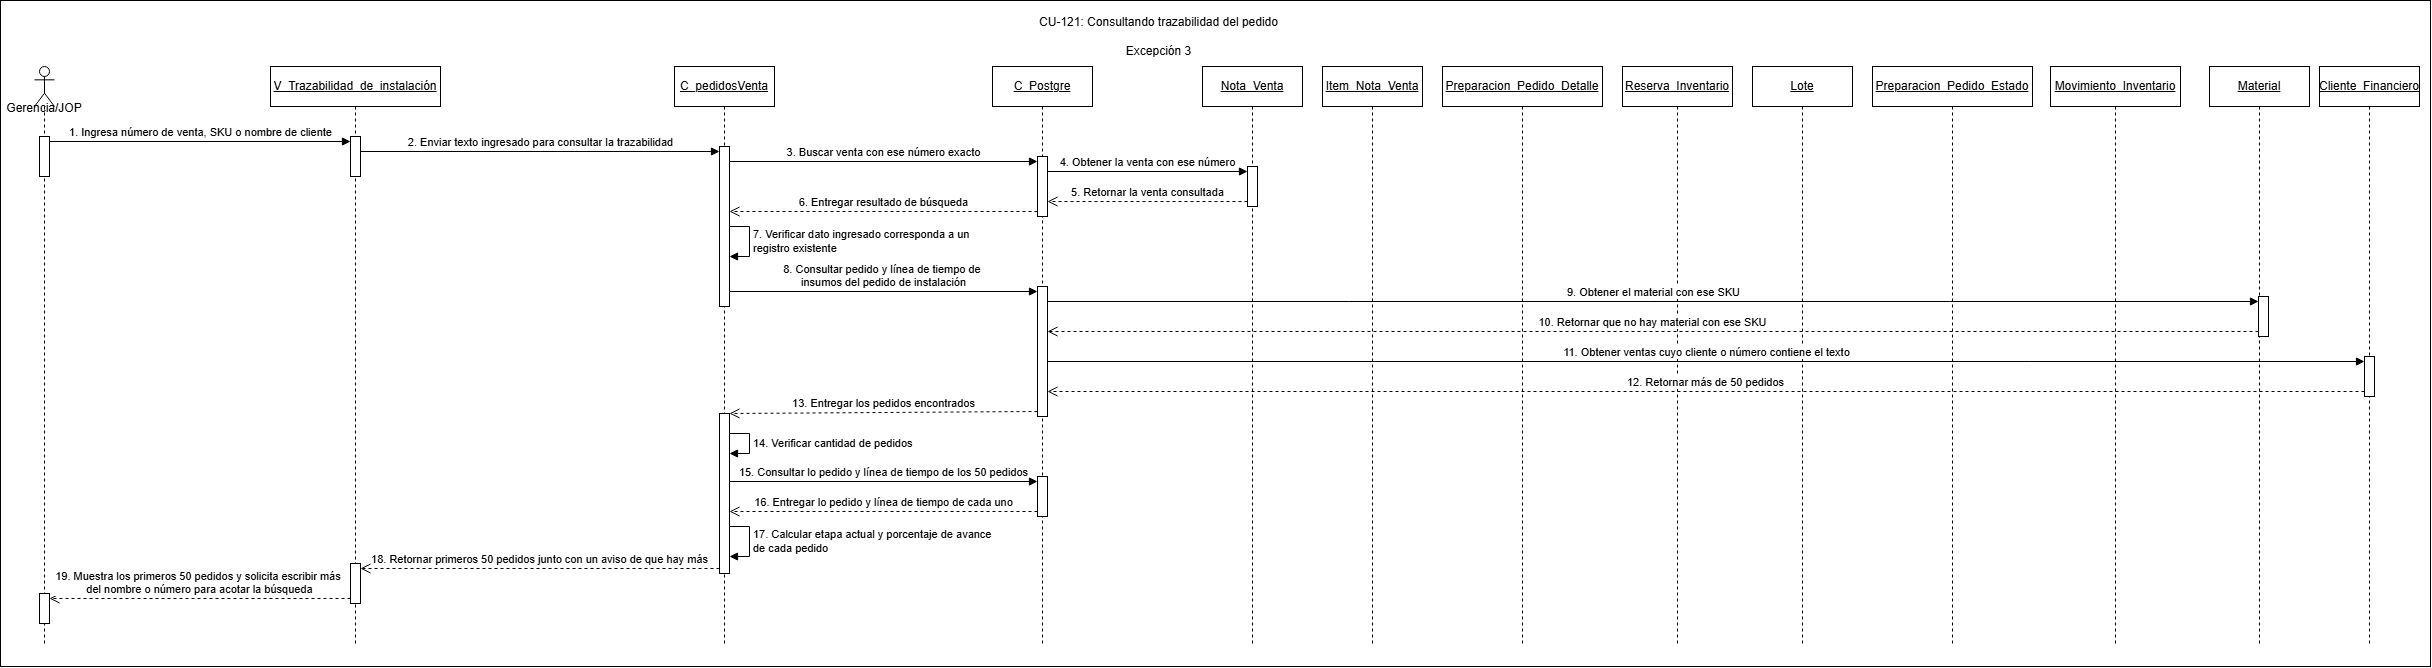

The diagram above was exported from draw.io. Its source (the exported page's mxGraphModel, read from the mxfile embedded in the PNG):
<mxGraphModel dx="2668" dy="1571" grid="1" gridSize="10" guides="1" tooltips="1" connect="1" arrows="1" fold="1" page="1" pageScale="1" pageWidth="827" pageHeight="1169" math="0" shadow="0">
  <root>
    <mxCell id="mfk1-5fNbOD8FO4yZmsS-0" />
    <mxCell id="mfk1-5fNbOD8FO4yZmsS-1" parent="mfk1-5fNbOD8FO4yZmsS-0" />
    <mxCell id="4B2_-9vZpb3sQkhfV_vv-0" parent="mfk1-5fNbOD8FO4yZmsS-1" style="rounded=0;whiteSpace=wrap;html=1;" value="" vertex="1">
      <mxGeometry height="666" width="2430" y="54" as="geometry" />
    </mxCell>
    <mxCell id="mfk1-5fNbOD8FO4yZmsS-2" parent="mfk1-5fNbOD8FO4yZmsS-1" style="shape=umlLifeline;perimeter=lifelinePerimeter;whiteSpace=wrap;html=1;container=1;dropTarget=0;collapsible=0;recursiveResize=0;outlineConnect=0;portConstraint=eastwest;newEdgeStyle={&quot;curved&quot;:0,&quot;rounded&quot;:0};participant=umlActor;align=center;" value="&lt;div&gt;&lt;br&gt;&lt;/div&gt;&lt;div&gt;&lt;br&gt;&lt;/div&gt;&lt;div&gt;&lt;br&gt;&lt;/div&gt;&lt;div&gt;&lt;br&gt;&lt;/div&gt;&lt;div&gt;Gerencia/JOP&lt;/div&gt;&lt;div&gt;&lt;br&gt;&lt;/div&gt;" vertex="1">
      <mxGeometry height="580" width="20" x="34" y="120" as="geometry" />
    </mxCell>
    <mxCell id="mfk1-5fNbOD8FO4yZmsS-3" parent="mfk1-5fNbOD8FO4yZmsS-2" style="html=1;points=[[0,0,0,0,5],[0,1,0,0,-5],[1,0,0,0,5],[1,1,0,0,-5]];perimeter=orthogonalPerimeter;outlineConnect=0;targetShapes=umlLifeline;portConstraint=eastwest;newEdgeStyle={&quot;curved&quot;:0,&quot;rounded&quot;:0};" value="" vertex="1">
      <mxGeometry height="40" width="10" x="5" y="70" as="geometry" />
    </mxCell>
    <mxCell id="mfk1-5fNbOD8FO4yZmsS-5" parent="mfk1-5fNbOD8FO4yZmsS-2" style="html=1;points=[[0,0,0,0,5],[0,1,0,0,-5],[1,0,0,0,5],[1,1,0,0,-5]];perimeter=orthogonalPerimeter;outlineConnect=0;targetShapes=umlLifeline;portConstraint=eastwest;newEdgeStyle={&quot;curved&quot;:0,&quot;rounded&quot;:0};" value="" vertex="1">
      <mxGeometry height="30" width="10" x="5" y="527" as="geometry" />
    </mxCell>
    <mxCell id="mfk1-5fNbOD8FO4yZmsS-6" parent="mfk1-5fNbOD8FO4yZmsS-1" style="shape=umlLifeline;perimeter=lifelinePerimeter;whiteSpace=wrap;html=1;container=1;dropTarget=0;collapsible=0;recursiveResize=0;outlineConnect=0;portConstraint=eastwest;newEdgeStyle={&quot;curved&quot;:0,&quot;rounded&quot;:0};" value="&lt;u&gt;V_Trazabilidad_de_instalación&lt;/u&gt;" vertex="1">
      <mxGeometry height="580" width="170" x="270" y="120" as="geometry" />
    </mxCell>
    <mxCell id="mfk1-5fNbOD8FO4yZmsS-7" parent="mfk1-5fNbOD8FO4yZmsS-6" style="html=1;points=[[0,0,0,0,5],[0,1,0,0,-5],[1,0,0,0,5],[1,1,0,0,-5]];perimeter=orthogonalPerimeter;outlineConnect=0;targetShapes=umlLifeline;portConstraint=eastwest;newEdgeStyle={&quot;curved&quot;:0,&quot;rounded&quot;:0};" value="" vertex="1">
      <mxGeometry height="40" width="10" x="80" y="70" as="geometry" />
    </mxCell>
    <mxCell id="mfk1-5fNbOD8FO4yZmsS-8" parent="mfk1-5fNbOD8FO4yZmsS-6" style="html=1;points=[[0,0,0,0,5],[0,1,0,0,-5],[1,0,0,0,5],[1,1,0,0,-5]];perimeter=orthogonalPerimeter;outlineConnect=0;targetShapes=umlLifeline;portConstraint=eastwest;newEdgeStyle={&quot;curved&quot;:0,&quot;rounded&quot;:0};" value="" vertex="1">
      <mxGeometry height="40" width="10" x="80" y="497" as="geometry" />
    </mxCell>
    <mxCell id="mfk1-5fNbOD8FO4yZmsS-10" parent="mfk1-5fNbOD8FO4yZmsS-1" style="shape=umlLifeline;perimeter=lifelinePerimeter;whiteSpace=wrap;html=1;container=1;dropTarget=0;collapsible=0;recursiveResize=0;outlineConnect=0;portConstraint=eastwest;newEdgeStyle={&quot;curved&quot;:0,&quot;rounded&quot;:0};" value="&lt;u&gt;C_pedidosVenta&lt;/u&gt;" vertex="1">
      <mxGeometry height="580" width="100" x="674" y="120" as="geometry" />
    </mxCell>
    <mxCell id="mfk1-5fNbOD8FO4yZmsS-11" parent="mfk1-5fNbOD8FO4yZmsS-10" style="html=1;points=[[0,0,0,0,5],[0,1,0,0,-5],[1,0,0,0,5],[1,1,0,0,-5]];perimeter=orthogonalPerimeter;outlineConnect=0;targetShapes=umlLifeline;portConstraint=eastwest;newEdgeStyle={&quot;curved&quot;:0,&quot;rounded&quot;:0};" value="" vertex="1">
      <mxGeometry height="160" width="10" x="45" y="80" as="geometry" />
    </mxCell>
    <mxCell id="mfk1-5fNbOD8FO4yZmsS-12" edge="1" parent="mfk1-5fNbOD8FO4yZmsS-10" source="mfk1-5fNbOD8FO4yZmsS-11" style="html=1;align=left;spacingLeft=2;endArrow=block;rounded=0;edgeStyle=orthogonalEdgeStyle;curved=0;rounded=0;innerLoopWaypoints=1;" target="mfk1-5fNbOD8FO4yZmsS-11" value="7. Verificar dato ingresado corresponda a un&amp;nbsp;&lt;div&gt;registro existente&lt;/div&gt;">
      <mxGeometry relative="1" as="geometry">
        <Array as="points">
          <mxPoint x="75.03" y="160.03" />
          <mxPoint x="75.03" y="190.03" />
        </Array>
        <mxPoint x="70" y="170" as="sourcePoint" />
        <mxPoint x="75" y="200.03030303030312" as="targetPoint" />
      </mxGeometry>
    </mxCell>
    <mxCell id="mfk1-5fNbOD8FO4yZmsS-13" parent="mfk1-5fNbOD8FO4yZmsS-10" style="html=1;points=[[0,0,0,0,5],[0,1,0,0,-5],[1,0,0,0,5],[1,1,0,0,-5]];perimeter=orthogonalPerimeter;outlineConnect=0;targetShapes=umlLifeline;portConstraint=eastwest;newEdgeStyle={&quot;curved&quot;:0,&quot;rounded&quot;:0};" value="" vertex="1">
      <mxGeometry height="160" width="10" x="45" y="347" as="geometry" />
    </mxCell>
    <mxCell id="mfk1-5fNbOD8FO4yZmsS-14" edge="1" parent="mfk1-5fNbOD8FO4yZmsS-10" source="mfk1-5fNbOD8FO4yZmsS-13" style="html=1;align=left;spacingLeft=2;endArrow=block;rounded=0;edgeStyle=orthogonalEdgeStyle;curved=0;rounded=0;innerLoopWaypoints=1;" target="mfk1-5fNbOD8FO4yZmsS-13" value="14. Verificar cantidad de pedidos">
      <mxGeometry relative="1" as="geometry">
        <Array as="points">
          <mxPoint x="75" y="367" />
          <mxPoint x="75" y="387" />
        </Array>
        <mxPoint x="80" y="387" as="sourcePoint" />
        <mxPoint x="85" y="417" as="targetPoint" />
      </mxGeometry>
    </mxCell>
    <mxCell id="mfk1-5fNbOD8FO4yZmsS-15" edge="1" parent="mfk1-5fNbOD8FO4yZmsS-10" source="mfk1-5fNbOD8FO4yZmsS-13" style="html=1;align=left;spacingLeft=2;endArrow=block;rounded=0;edgeStyle=orthogonalEdgeStyle;curved=0;rounded=0;innerLoopWaypoints=1;" target="mfk1-5fNbOD8FO4yZmsS-13" value="17. Calcular etapa actual y porcentaje de avance&amp;nbsp;&lt;div&gt;de cada pedido&lt;/div&gt;">
      <mxGeometry relative="1" as="geometry">
        <Array as="points">
          <mxPoint x="75.04" y="460.04" />
          <mxPoint x="75.04" y="490.04" />
        </Array>
        <mxPoint x="80" y="407" as="sourcePoint" />
        <mxPoint x="85" y="437" as="targetPoint" />
      </mxGeometry>
    </mxCell>
    <mxCell id="mfk1-5fNbOD8FO4yZmsS-16" parent="mfk1-5fNbOD8FO4yZmsS-1" style="shape=umlLifeline;perimeter=lifelinePerimeter;whiteSpace=wrap;html=1;container=1;dropTarget=0;collapsible=0;recursiveResize=0;outlineConnect=0;portConstraint=eastwest;newEdgeStyle={&quot;curved&quot;:0,&quot;rounded&quot;:0};" value="&lt;u&gt;C_Postgre&lt;/u&gt;" vertex="1">
      <mxGeometry height="580" width="100" x="992" y="120" as="geometry" />
    </mxCell>
    <mxCell id="mfk1-5fNbOD8FO4yZmsS-17" parent="mfk1-5fNbOD8FO4yZmsS-16" style="html=1;points=[[0,0,0,0,5],[0,1,0,0,-5],[1,0,0,0,5],[1,1,0,0,-5]];perimeter=orthogonalPerimeter;outlineConnect=0;targetShapes=umlLifeline;portConstraint=eastwest;newEdgeStyle={&quot;curved&quot;:0,&quot;rounded&quot;:0};" value="" vertex="1">
      <mxGeometry height="60" width="10" x="45" y="90" as="geometry" />
    </mxCell>
    <mxCell id="mfk1-5fNbOD8FO4yZmsS-18" parent="mfk1-5fNbOD8FO4yZmsS-16" style="html=1;points=[[0,0,0,0,5],[0,1,0,0,-5],[1,0,0,0,5],[1,1,0,0,-5]];perimeter=orthogonalPerimeter;outlineConnect=0;targetShapes=umlLifeline;portConstraint=eastwest;newEdgeStyle={&quot;curved&quot;:0,&quot;rounded&quot;:0};" value="" vertex="1">
      <mxGeometry height="130" width="10" x="45" y="220" as="geometry" />
    </mxCell>
    <mxCell id="oS4hDNYQZbqbqzLfi01K-0" parent="mfk1-5fNbOD8FO4yZmsS-16" style="html=1;points=[[0,0,0,0,5],[0,1,0,0,-5],[1,0,0,0,5],[1,1,0,0,-5]];perimeter=orthogonalPerimeter;outlineConnect=0;targetShapes=umlLifeline;portConstraint=eastwest;newEdgeStyle={&quot;curved&quot;:0,&quot;rounded&quot;:0};" value="" vertex="1">
      <mxGeometry height="40" width="10" x="45" y="410" as="geometry" />
    </mxCell>
    <mxCell id="mfk1-5fNbOD8FO4yZmsS-19" parent="mfk1-5fNbOD8FO4yZmsS-1" style="shape=umlLifeline;perimeter=lifelinePerimeter;whiteSpace=wrap;html=1;container=1;dropTarget=0;collapsible=0;recursiveResize=0;outlineConnect=0;portConstraint=eastwest;newEdgeStyle={&quot;curved&quot;:0,&quot;rounded&quot;:0};" value="&lt;u&gt;Nota_Venta&lt;/u&gt;" vertex="1">
      <mxGeometry height="580" width="100" x="1202" y="120" as="geometry" />
    </mxCell>
    <mxCell id="mfk1-5fNbOD8FO4yZmsS-20" parent="mfk1-5fNbOD8FO4yZmsS-19" style="html=1;points=[[0,0,0,0,5],[0,1,0,0,-5],[1,0,0,0,5],[1,1,0,0,-5]];perimeter=orthogonalPerimeter;outlineConnect=0;targetShapes=umlLifeline;portConstraint=eastwest;newEdgeStyle={&quot;curved&quot;:0,&quot;rounded&quot;:0};" value="" vertex="1">
      <mxGeometry height="40" width="10" x="45" y="100" as="geometry" />
    </mxCell>
    <mxCell id="mfk1-5fNbOD8FO4yZmsS-21" parent="mfk1-5fNbOD8FO4yZmsS-1" style="shape=umlLifeline;perimeter=lifelinePerimeter;whiteSpace=wrap;html=1;container=1;dropTarget=0;collapsible=0;recursiveResize=0;outlineConnect=0;portConstraint=eastwest;newEdgeStyle={&quot;curved&quot;:0,&quot;rounded&quot;:0};" value="&lt;u&gt;Item_Nota_Venta&lt;/u&gt;" vertex="1">
      <mxGeometry height="580" width="100" x="1322" y="120" as="geometry" />
    </mxCell>
    <mxCell id="mfk1-5fNbOD8FO4yZmsS-23" parent="mfk1-5fNbOD8FO4yZmsS-1" style="shape=umlLifeline;perimeter=lifelinePerimeter;whiteSpace=wrap;html=1;container=1;dropTarget=0;collapsible=0;recursiveResize=0;outlineConnect=0;portConstraint=eastwest;newEdgeStyle={&quot;curved&quot;:0,&quot;rounded&quot;:0};" value="&lt;u&gt;Preparacion_Pedido_Detalle&lt;/u&gt;" vertex="1">
      <mxGeometry height="580" width="160" x="1442" y="120" as="geometry" />
    </mxCell>
    <mxCell id="mfk1-5fNbOD8FO4yZmsS-25" parent="mfk1-5fNbOD8FO4yZmsS-1" style="shape=umlLifeline;perimeter=lifelinePerimeter;whiteSpace=wrap;html=1;container=1;dropTarget=0;collapsible=0;recursiveResize=0;outlineConnect=0;portConstraint=eastwest;newEdgeStyle={&quot;curved&quot;:0,&quot;rounded&quot;:0};" value="&lt;u&gt;Reserva_Inventario&lt;/u&gt;" vertex="1">
      <mxGeometry height="580" width="110" x="1622" y="120" as="geometry" />
    </mxCell>
    <mxCell id="mfk1-5fNbOD8FO4yZmsS-27" parent="mfk1-5fNbOD8FO4yZmsS-1" style="shape=umlLifeline;perimeter=lifelinePerimeter;whiteSpace=wrap;html=1;container=1;dropTarget=0;collapsible=0;recursiveResize=0;outlineConnect=0;portConstraint=eastwest;newEdgeStyle={&quot;curved&quot;:0,&quot;rounded&quot;:0};" value="&lt;u&gt;Lote&lt;/u&gt;" vertex="1">
      <mxGeometry height="580" width="100" x="1752" y="120" as="geometry" />
    </mxCell>
    <mxCell id="mfk1-5fNbOD8FO4yZmsS-29" parent="mfk1-5fNbOD8FO4yZmsS-1" style="shape=umlLifeline;perimeter=lifelinePerimeter;whiteSpace=wrap;html=1;container=1;dropTarget=0;collapsible=0;recursiveResize=0;outlineConnect=0;portConstraint=eastwest;newEdgeStyle={&quot;curved&quot;:0,&quot;rounded&quot;:0};" value="&lt;u&gt;Preparacion_Pedido_Estado&lt;/u&gt;" vertex="1">
      <mxGeometry height="580" width="160" x="1872" y="120" as="geometry" />
    </mxCell>
    <mxCell id="mfk1-5fNbOD8FO4yZmsS-31" parent="mfk1-5fNbOD8FO4yZmsS-1" style="shape=umlLifeline;perimeter=lifelinePerimeter;whiteSpace=wrap;html=1;container=1;dropTarget=0;collapsible=0;recursiveResize=0;outlineConnect=0;portConstraint=eastwest;newEdgeStyle={&quot;curved&quot;:0,&quot;rounded&quot;:0};" value="&lt;u&gt;Movimiento_Inventario&lt;/u&gt;" vertex="1">
      <mxGeometry height="580" width="130" x="2050" y="120" as="geometry" />
    </mxCell>
    <mxCell id="mfk1-5fNbOD8FO4yZmsS-33" parent="mfk1-5fNbOD8FO4yZmsS-1" style="shape=umlLifeline;perimeter=lifelinePerimeter;whiteSpace=wrap;html=1;container=1;dropTarget=0;collapsible=0;recursiveResize=0;outlineConnect=0;portConstraint=eastwest;newEdgeStyle={&quot;curved&quot;:0,&quot;rounded&quot;:0};" value="&lt;u&gt;Material&lt;/u&gt;" vertex="1">
      <mxGeometry height="580" width="100" x="2209" y="120" as="geometry" />
    </mxCell>
    <mxCell id="mfk1-5fNbOD8FO4yZmsS-22" parent="mfk1-5fNbOD8FO4yZmsS-33" style="html=1;points=[[0,0,0,0,5],[0,1,0,0,-5],[1,0,0,0,5],[1,1,0,0,-5]];perimeter=orthogonalPerimeter;outlineConnect=0;targetShapes=umlLifeline;portConstraint=eastwest;newEdgeStyle={&quot;curved&quot;:0,&quot;rounded&quot;:0};" value="" vertex="1">
      <mxGeometry height="40" width="10" x="49" y="230" as="geometry" />
    </mxCell>
    <mxCell id="mfk1-5fNbOD8FO4yZmsS-34" parent="mfk1-5fNbOD8FO4yZmsS-1" style="shape=umlLifeline;perimeter=lifelinePerimeter;whiteSpace=wrap;html=1;container=1;dropTarget=0;collapsible=0;recursiveResize=0;outlineConnect=0;portConstraint=eastwest;newEdgeStyle={&quot;curved&quot;:0,&quot;rounded&quot;:0};" value="&lt;u&gt;Cliente_Financiero&lt;/u&gt;" vertex="1">
      <mxGeometry height="580" width="100" x="2319" y="120" as="geometry" />
    </mxCell>
    <mxCell id="mfk1-5fNbOD8FO4yZmsS-24" parent="mfk1-5fNbOD8FO4yZmsS-34" style="html=1;points=[[0,0,0,0,5],[0,1,0,0,-5],[1,0,0,0,5],[1,1,0,0,-5]];perimeter=orthogonalPerimeter;outlineConnect=0;targetShapes=umlLifeline;portConstraint=eastwest;newEdgeStyle={&quot;curved&quot;:0,&quot;rounded&quot;:0};" value="" vertex="1">
      <mxGeometry height="40" width="10" x="45" y="290" as="geometry" />
    </mxCell>
    <mxCell id="mfk1-5fNbOD8FO4yZmsS-35" edge="1" parent="mfk1-5fNbOD8FO4yZmsS-1" source="mfk1-5fNbOD8FO4yZmsS-3" style="html=1;verticalAlign=bottom;endArrow=block;curved=0;rounded=0;entryX=0;entryY=0;entryDx=0;entryDy=5;" target="mfk1-5fNbOD8FO4yZmsS-7" value="1. Ingresa número de venta, SKU o nombre de cliente">
      <mxGeometry relative="1" as="geometry">
        <mxPoint x="284" y="195" as="sourcePoint" />
      </mxGeometry>
    </mxCell>
    <mxCell id="mfk1-5fNbOD8FO4yZmsS-36" edge="1" parent="mfk1-5fNbOD8FO4yZmsS-1" source="mfk1-5fNbOD8FO4yZmsS-7" style="html=1;verticalAlign=bottom;endArrow=block;curved=0;rounded=0;entryX=0;entryY=0;entryDx=0;entryDy=5;" target="mfk1-5fNbOD8FO4yZmsS-11" value="2. Enviar texto ingresado para consultar la trazabilidad">
      <mxGeometry relative="1" as="geometry">
        <mxPoint x="649" y="205" as="sourcePoint" />
      </mxGeometry>
    </mxCell>
    <mxCell id="mfk1-5fNbOD8FO4yZmsS-37" edge="1" parent="mfk1-5fNbOD8FO4yZmsS-1" source="mfk1-5fNbOD8FO4yZmsS-11" style="html=1;verticalAlign=bottom;endArrow=block;curved=0;rounded=0;entryX=0;entryY=0;entryDx=0;entryDy=5;" target="mfk1-5fNbOD8FO4yZmsS-17" value="3. Buscar venta con ese número exacto">
      <mxGeometry relative="1" as="geometry">
        <mxPoint x="949" y="215" as="sourcePoint" />
      </mxGeometry>
    </mxCell>
    <mxCell id="mfk1-5fNbOD8FO4yZmsS-38" edge="1" parent="mfk1-5fNbOD8FO4yZmsS-1" source="mfk1-5fNbOD8FO4yZmsS-17" style="html=1;verticalAlign=bottom;endArrow=block;curved=0;rounded=0;entryX=0;entryY=0;entryDx=0;entryDy=5;" target="mfk1-5fNbOD8FO4yZmsS-20" value="4. Obtener la venta con ese número">
      <mxGeometry relative="1" as="geometry">
        <mxPoint x="1147" y="225" as="sourcePoint" />
      </mxGeometry>
    </mxCell>
    <mxCell id="mfk1-5fNbOD8FO4yZmsS-39" edge="1" parent="mfk1-5fNbOD8FO4yZmsS-1" source="mfk1-5fNbOD8FO4yZmsS-20" style="html=1;verticalAlign=bottom;endArrow=open;dashed=1;endSize=8;curved=0;rounded=0;exitX=0;exitY=1;exitDx=0;exitDy=-5;" target="mfk1-5fNbOD8FO4yZmsS-17" value="5. Retornar la venta consultada">
      <mxGeometry relative="1" as="geometry">
        <mxPoint x="1147" y="295" as="targetPoint" />
      </mxGeometry>
    </mxCell>
    <mxCell id="mfk1-5fNbOD8FO4yZmsS-40" edge="1" parent="mfk1-5fNbOD8FO4yZmsS-1" source="mfk1-5fNbOD8FO4yZmsS-17" style="html=1;verticalAlign=bottom;endArrow=open;dashed=1;endSize=8;curved=0;rounded=0;exitX=0;exitY=1;exitDx=0;exitDy=-5;" target="mfk1-5fNbOD8FO4yZmsS-11" value="6. Entregar resultado de búsqueda">
      <mxGeometry relative="1" as="geometry">
        <mxPoint x="949" y="285" as="targetPoint" />
      </mxGeometry>
    </mxCell>
    <mxCell id="mfk1-5fNbOD8FO4yZmsS-41" edge="1" parent="mfk1-5fNbOD8FO4yZmsS-1" source="mfk1-5fNbOD8FO4yZmsS-11" style="html=1;verticalAlign=bottom;endArrow=block;curved=0;rounded=0;entryX=0;entryY=0;entryDx=0;entryDy=5;" target="mfk1-5fNbOD8FO4yZmsS-18" value="8. Consultar pedido y línea de tiempo de&amp;nbsp;&lt;div&gt;insumos del pedido de instalación&lt;/div&gt;">
      <mxGeometry relative="1" as="geometry">
        <mxPoint x="909" y="335" as="sourcePoint" />
      </mxGeometry>
    </mxCell>
    <mxCell id="mfk1-5fNbOD8FO4yZmsS-42" edge="1" parent="mfk1-5fNbOD8FO4yZmsS-1" source="mfk1-5fNbOD8FO4yZmsS-18" style="html=1;verticalAlign=bottom;endArrow=block;curved=0;rounded=0;entryX=0;entryY=0;entryDx=0;entryDy=5;" target="mfk1-5fNbOD8FO4yZmsS-22" value="9. Obtener el material con ese SKU">
      <mxGeometry relative="1" as="geometry">
        <mxPoint x="1227" y="355" as="sourcePoint" />
      </mxGeometry>
    </mxCell>
    <mxCell id="mfk1-5fNbOD8FO4yZmsS-43" edge="1" parent="mfk1-5fNbOD8FO4yZmsS-1" source="mfk1-5fNbOD8FO4yZmsS-22" style="html=1;verticalAlign=bottom;endArrow=open;dashed=1;endSize=8;curved=0;rounded=0;exitX=0;exitY=1;exitDx=0;exitDy=-5;" target="mfk1-5fNbOD8FO4yZmsS-18" value="10. Retornar que no hay material con ese SKU">
      <mxGeometry relative="1" as="geometry">
        <mxPoint x="1177" y="425" as="targetPoint" />
      </mxGeometry>
    </mxCell>
    <mxCell id="mfk1-5fNbOD8FO4yZmsS-44" edge="1" parent="mfk1-5fNbOD8FO4yZmsS-1" source="mfk1-5fNbOD8FO4yZmsS-18" style="html=1;verticalAlign=bottom;endArrow=block;curved=0;rounded=0;entryX=0;entryY=0;entryDx=0;entryDy=5;" target="mfk1-5fNbOD8FO4yZmsS-24" value="11. Obtener ventas cuyo cliente o número contiene el texto">
      <mxGeometry relative="1" as="geometry">
        <mxPoint x="1452" y="405" as="sourcePoint" />
      </mxGeometry>
    </mxCell>
    <mxCell id="mfk1-5fNbOD8FO4yZmsS-45" edge="1" parent="mfk1-5fNbOD8FO4yZmsS-1" source="mfk1-5fNbOD8FO4yZmsS-24" style="html=1;verticalAlign=bottom;endArrow=open;dashed=1;endSize=8;curved=0;rounded=0;exitX=0;exitY=1;exitDx=0;exitDy=-5;" target="mfk1-5fNbOD8FO4yZmsS-18" value="12. Retornar más de 50 pedidos">
      <mxGeometry relative="1" as="geometry">
        <mxPoint x="1447" y="475" as="targetPoint" />
      </mxGeometry>
    </mxCell>
    <mxCell id="mfk1-5fNbOD8FO4yZmsS-54" edge="1" parent="mfk1-5fNbOD8FO4yZmsS-1" source="mfk1-5fNbOD8FO4yZmsS-18" style="html=1;verticalAlign=bottom;endArrow=open;dashed=1;endSize=8;curved=0;rounded=0;exitX=0;exitY=1;exitDx=0;exitDy=-5;" target="mfk1-5fNbOD8FO4yZmsS-13" value="13. Entregar los pedidos encontrados">
      <mxGeometry relative="1" as="geometry">
        <mxPoint x="804" y="770" as="targetPoint" />
      </mxGeometry>
    </mxCell>
    <mxCell id="mfk1-5fNbOD8FO4yZmsS-55" edge="1" parent="mfk1-5fNbOD8FO4yZmsS-1" source="mfk1-5fNbOD8FO4yZmsS-13" style="html=1;verticalAlign=bottom;endArrow=open;dashed=1;endSize=8;curved=0;rounded=0;exitX=0;exitY=1;exitDx=0;exitDy=-5;exitPerimeter=0;" target="mfk1-5fNbOD8FO4yZmsS-8" value="18. Retornar primeros 50 pedidos junto con un aviso de que hay más">
      <mxGeometry relative="1" as="geometry">
        <mxPoint x="654" y="557" as="sourcePoint" />
        <mxPoint x="574" y="557" as="targetPoint" />
      </mxGeometry>
    </mxCell>
    <mxCell id="mfk1-5fNbOD8FO4yZmsS-58" edge="1" parent="mfk1-5fNbOD8FO4yZmsS-1" source="mfk1-5fNbOD8FO4yZmsS-8" style="html=1;verticalAlign=bottom;endArrow=open;dashed=1;endSize=8;curved=0;rounded=0;exitX=0;exitY=1;exitDx=0;exitDy=-5;exitPerimeter=0;" target="mfk1-5fNbOD8FO4yZmsS-5" value="19. Muestra los primeros 50 pedidos y solicita escribir más&amp;nbsp;&lt;div&gt;del nombre o&amp;nbsp;&lt;span style=&quot;background-color: light-dark(#ffffff, var(--ge-dark-color, #121212)); color: light-dark(rgb(0, 0, 0), rgb(255, 255, 255));&quot;&gt;número para acotar la búsqueda&lt;/span&gt;&lt;/div&gt;">
      <mxGeometry relative="1" as="geometry">
        <mxPoint x="340" y="657" as="sourcePoint" />
        <mxPoint x="260" y="657" as="targetPoint" />
      </mxGeometry>
    </mxCell>
    <mxCell id="mfk1-5fNbOD8FO4yZmsS-59" parent="mfk1-5fNbOD8FO4yZmsS-1" style="text;align=center;fontStyle=1;verticalAlign=middle;spacingLeft=3;spacingRight=3;strokeColor=none;rotatable=0;points=[[0,0.5],[1,0.5]];portConstraint=eastwest;html=1;" value="&lt;span style=&quot;font-weight: normal;&quot;&gt;CU-121: Consultando trazabilidad del pedido&lt;/span&gt;&lt;div&gt;&lt;span style=&quot;font-weight: normal;&quot;&gt;&lt;br&gt;&lt;/span&gt;&lt;/div&gt;&lt;div&gt;&lt;span style=&quot;font-weight: normal;&quot;&gt;Excepción 3&lt;/span&gt;&lt;/div&gt;" vertex="1">
      <mxGeometry height="26" width="275" x="1020" y="77" as="geometry" />
    </mxCell>
    <mxCell id="oS4hDNYQZbqbqzLfi01K-1" edge="1" parent="mfk1-5fNbOD8FO4yZmsS-1" source="mfk1-5fNbOD8FO4yZmsS-13" style="html=1;verticalAlign=bottom;endArrow=block;curved=0;rounded=0;entryX=0;entryY=0;entryDx=0;entryDy=5;" target="oS4hDNYQZbqbqzLfi01K-0" value="15. Consultar lo pedido y línea de tiempo de los 50 pedidos">
      <mxGeometry relative="1" as="geometry">
        <mxPoint x="949" y="525" as="sourcePoint" />
      </mxGeometry>
    </mxCell>
    <mxCell id="oS4hDNYQZbqbqzLfi01K-2" edge="1" parent="mfk1-5fNbOD8FO4yZmsS-1" source="oS4hDNYQZbqbqzLfi01K-0" style="html=1;verticalAlign=bottom;endArrow=open;dashed=1;endSize=8;curved=0;rounded=0;exitX=0;exitY=1;exitDx=0;exitDy=-5;" target="mfk1-5fNbOD8FO4yZmsS-13" value="16. Entregar lo pedido y línea de tiempo de cada uno">
      <mxGeometry relative="1" as="geometry">
        <mxPoint x="967" y="595" as="targetPoint" />
      </mxGeometry>
    </mxCell>
  </root>
</mxGraphModel>